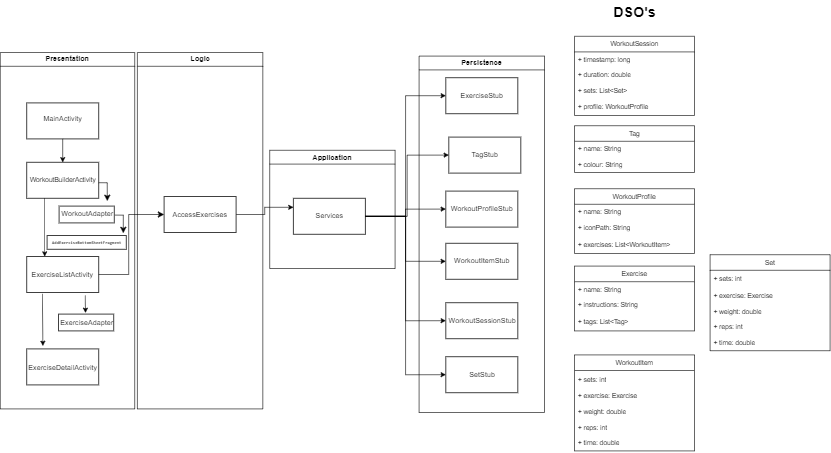

The diagram above was exported from draw.io. Its source (the exported page's mxGraphModel, read from the mxfile embedded in the PNG):
<mxGraphModel dx="2453" dy="1969" grid="1" gridSize="10" guides="1" tooltips="1" connect="1" arrows="1" fold="1" page="1" pageScale="1" pageWidth="850" pageHeight="1100" math="0" shadow="0">
  <root>
    <mxCell id="0" />
    <mxCell id="1" parent="0" />
    <mxCell id="a-GaYzCOKsZOAujTuIjO-1" value="" style="rounded=0;whiteSpace=wrap;html=1;" vertex="1" parent="1">
      <mxGeometry x="36" y="17" width="120" height="60" as="geometry" />
    </mxCell>
    <mxCell id="a-GaYzCOKsZOAujTuIjO-2" value="" style="rounded=0;whiteSpace=wrap;html=1;" vertex="1" parent="1">
      <mxGeometry x="36" y="116" width="120" height="60" as="geometry" />
    </mxCell>
    <mxCell id="a-GaYzCOKsZOAujTuIjO-3" value="" style="rounded=0;whiteSpace=wrap;html=1;" vertex="1" parent="1">
      <mxGeometry x="90" y="189" width="92" height="28" as="geometry" />
    </mxCell>
    <mxCell id="a-GaYzCOKsZOAujTuIjO-4" value="" style="endArrow=classic;html=1;rounded=0;entryX=0.5;entryY=0;entryDx=0;entryDy=0;exitX=0.5;exitY=1;exitDx=0;exitDy=0;" edge="1" parent="1" source="a-GaYzCOKsZOAujTuIjO-1" target="a-GaYzCOKsZOAujTuIjO-2">
      <mxGeometry width="50" height="50" relative="1" as="geometry">
        <mxPoint x="95.5" y="80" as="sourcePoint" />
        <mxPoint x="96" y="109" as="targetPoint" />
      </mxGeometry>
    </mxCell>
    <mxCell id="qEHpEQhO05I6iidEBdeB-41" style="edgeStyle=orthogonalEdgeStyle;rounded=0;orthogonalLoop=1;jettySize=auto;html=1;entryX=0;entryY=0.25;entryDx=0;entryDy=0;" edge="1" parent="1" source="a-GaYzCOKsZOAujTuIjO-6" target="qEHpEQhO05I6iidEBdeB-32">
      <mxGeometry relative="1" as="geometry" />
    </mxCell>
    <mxCell id="a-GaYzCOKsZOAujTuIjO-6" value="AccessExercises" style="rounded=0;whiteSpace=wrap;html=1;" vertex="1" parent="1">
      <mxGeometry x="265" y="173" width="120" height="60" as="geometry" />
    </mxCell>
    <mxCell id="a-GaYzCOKsZOAujTuIjO-18" value="MainActivity" style="text;html=1;align=center;verticalAlign=middle;resizable=0;points=[];autosize=1;strokeColor=none;fillColor=none;" vertex="1" parent="1">
      <mxGeometry x="51" y="29" width="90" height="30" as="geometry" />
    </mxCell>
    <mxCell id="a-GaYzCOKsZOAujTuIjO-19" value="WorkoutBuilderActivity" style="text;html=1;align=center;verticalAlign=middle;resizable=0;points=[];autosize=1;strokeColor=none;fillColor=none;fontSize=11;" vertex="1" parent="1">
      <mxGeometry x="31" y="131" width="130" height="30" as="geometry" />
    </mxCell>
    <mxCell id="a-GaYzCOKsZOAujTuIjO-28" value="&lt;span style=&quot;text-wrap-mode: nowrap;&quot;&gt;ExerciseListActivity&lt;/span&gt;" style="rounded=0;whiteSpace=wrap;html=1;" vertex="1" parent="1">
      <mxGeometry x="36" y="273" width="120" height="60" as="geometry" />
    </mxCell>
    <mxCell id="a-GaYzCOKsZOAujTuIjO-29" value="WorkoutAdapter" style="text;html=1;align=center;verticalAlign=middle;resizable=0;points=[];autosize=1;strokeColor=none;fillColor=none;" vertex="1" parent="1">
      <mxGeometry x="82" y="187" width="110" height="30" as="geometry" />
    </mxCell>
    <mxCell id="a-GaYzCOKsZOAujTuIjO-30" value="" style="rounded=0;whiteSpace=wrap;html=1;" vertex="1" parent="1">
      <mxGeometry x="36" y="427" width="120" height="60" as="geometry" />
    </mxCell>
    <mxCell id="a-GaYzCOKsZOAujTuIjO-32" value="ExerciseDetailActivity" style="text;html=1;align=center;verticalAlign=middle;resizable=0;points=[];autosize=1;strokeColor=none;fillColor=none;" vertex="1" parent="1">
      <mxGeometry x="26" y="443" width="140" height="30" as="geometry" />
    </mxCell>
    <mxCell id="a-GaYzCOKsZOAujTuIjO-33" value="" style="rounded=0;whiteSpace=wrap;html=1;" vertex="1" parent="1">
      <mxGeometry x="89" y="369" width="92" height="28" as="geometry" />
    </mxCell>
    <mxCell id="a-GaYzCOKsZOAujTuIjO-34" value="ExerciseAdapter" style="text;html=1;align=center;verticalAlign=middle;resizable=0;points=[];autosize=1;strokeColor=none;fillColor=none;" vertex="1" parent="1">
      <mxGeometry x="81" y="369" width="110" height="30" as="geometry" />
    </mxCell>
    <mxCell id="a-GaYzCOKsZOAujTuIjO-35" value="" style="endArrow=classic;html=1;rounded=0;" edge="1" parent="1">
      <mxGeometry width="50" height="50" relative="1" as="geometry">
        <mxPoint x="133.5" y="338" as="sourcePoint" />
        <mxPoint x="134" y="367" as="targetPoint" />
      </mxGeometry>
    </mxCell>
    <mxCell id="a-GaYzCOKsZOAujTuIjO-36" value="" style="endArrow=classic;html=1;rounded=0;exitX=0.217;exitY=0.87;exitDx=0;exitDy=0;exitPerimeter=0;" edge="1" parent="1">
      <mxGeometry width="50" height="50" relative="1" as="geometry">
        <mxPoint x="62.039999999999964" y="335.20000000000005" as="sourcePoint" />
        <mxPoint x="63" y="422" as="targetPoint" />
      </mxGeometry>
    </mxCell>
    <mxCell id="a-GaYzCOKsZOAujTuIjO-37" value="" style="endArrow=classic;html=1;rounded=0;exitX=0.25;exitY=1;exitDx=0;exitDy=0;entryX=0.25;entryY=0;entryDx=0;entryDy=0;" edge="1" parent="1" source="a-GaYzCOKsZOAujTuIjO-2" target="a-GaYzCOKsZOAujTuIjO-28">
      <mxGeometry width="50" height="50" relative="1" as="geometry">
        <mxPoint x="59.039999999999964" y="184.20000000000005" as="sourcePoint" />
        <mxPoint x="60" y="271" as="targetPoint" />
      </mxGeometry>
    </mxCell>
    <mxCell id="a-GaYzCOKsZOAujTuIjO-39" value="" style="edgeStyle=elbowEdgeStyle;elbow=horizontal;endArrow=classic;html=1;curved=0;rounded=0;endSize=8;startSize=8;entryX=0;entryY=0.5;entryDx=0;entryDy=0;exitX=1;exitY=0.5;exitDx=0;exitDy=0;" edge="1" parent="1" source="a-GaYzCOKsZOAujTuIjO-28" target="a-GaYzCOKsZOAujTuIjO-6">
      <mxGeometry width="50" height="50" relative="1" as="geometry">
        <mxPoint x="181" y="312" as="sourcePoint" />
        <mxPoint x="240" y="140" as="targetPoint" />
        <Array as="points">
          <mxPoint x="206" y="302" />
        </Array>
      </mxGeometry>
    </mxCell>
    <mxCell id="qEHpEQhO05I6iidEBdeB-1" value="Exercise" style="swimlane;fontStyle=0;childLayout=stackLayout;horizontal=1;startSize=26;fillColor=none;horizontalStack=0;resizeParent=1;resizeParentMax=0;resizeLast=0;collapsible=1;marginBottom=0;whiteSpace=wrap;html=1;fontSize=11;" vertex="1" parent="1">
      <mxGeometry x="949" y="289" width="200" height="108" as="geometry" />
    </mxCell>
    <mxCell id="qEHpEQhO05I6iidEBdeB-2" value="+ name: String" style="text;strokeColor=none;fillColor=none;align=left;verticalAlign=top;spacingLeft=4;spacingRight=4;overflow=hidden;rotatable=0;points=[[0,0.5],[1,0.5]];portConstraint=eastwest;whiteSpace=wrap;html=1;fontSize=11;" vertex="1" parent="qEHpEQhO05I6iidEBdeB-1">
      <mxGeometry y="26" width="200" height="26" as="geometry" />
    </mxCell>
    <mxCell id="qEHpEQhO05I6iidEBdeB-3" value="+ instructions&lt;span style=&quot;background-color: transparent; color: light-dark(rgb(0, 0, 0), rgb(255, 255, 255));&quot;&gt;: String&lt;/span&gt;" style="text;strokeColor=none;fillColor=none;align=left;verticalAlign=top;spacingLeft=4;spacingRight=4;overflow=hidden;rotatable=0;points=[[0,0.5],[1,0.5]];portConstraint=eastwest;whiteSpace=wrap;html=1;fontSize=11;" vertex="1" parent="qEHpEQhO05I6iidEBdeB-1">
      <mxGeometry y="52" width="200" height="26" as="geometry" />
    </mxCell>
    <mxCell id="qEHpEQhO05I6iidEBdeB-4" value="+ tags: List&amp;lt;Tag&amp;gt;" style="text;strokeColor=none;fillColor=none;align=left;verticalAlign=middle;spacingLeft=4;spacingRight=4;overflow=hidden;points=[[0,0.5],[1,0.5]];portConstraint=eastwest;rotatable=0;whiteSpace=wrap;html=1;fontSize=11;" vertex="1" parent="qEHpEQhO05I6iidEBdeB-1">
      <mxGeometry y="78" width="200" height="30" as="geometry" />
    </mxCell>
    <mxCell id="qEHpEQhO05I6iidEBdeB-5" value="WorkoutSession" style="swimlane;fontStyle=0;childLayout=stackLayout;horizontal=1;startSize=26;fillColor=none;horizontalStack=0;resizeParent=1;resizeParentMax=0;resizeLast=0;collapsible=1;marginBottom=0;whiteSpace=wrap;html=1;fontSize=11;" vertex="1" parent="1">
      <mxGeometry x="949" y="-94" width="200" height="132" as="geometry" />
    </mxCell>
    <mxCell id="qEHpEQhO05I6iidEBdeB-6" value="+ timestamp: long" style="text;strokeColor=none;fillColor=none;align=left;verticalAlign=top;spacingLeft=4;spacingRight=4;overflow=hidden;rotatable=0;points=[[0,0.5],[1,0.5]];portConstraint=eastwest;whiteSpace=wrap;html=1;fontFamily=Helvetica;fontSize=11;fontColor=default;labelBackgroundColor=default;" vertex="1" parent="qEHpEQhO05I6iidEBdeB-5">
      <mxGeometry y="26" width="200" height="26" as="geometry" />
    </mxCell>
    <mxCell id="qEHpEQhO05I6iidEBdeB-7" value="+ duration: double" style="text;strokeColor=none;fillColor=none;align=left;verticalAlign=top;spacingLeft=4;spacingRight=4;overflow=hidden;rotatable=0;points=[[0,0.5],[1,0.5]];portConstraint=eastwest;whiteSpace=wrap;html=1;fontFamily=Helvetica;fontSize=11;fontColor=default;labelBackgroundColor=default;" vertex="1" parent="qEHpEQhO05I6iidEBdeB-5">
      <mxGeometry y="52" width="200" height="26" as="geometry" />
    </mxCell>
    <mxCell id="qEHpEQhO05I6iidEBdeB-8" value="+ sets: List&amp;lt;Set&amp;gt;" style="text;strokeColor=none;fillColor=none;align=left;verticalAlign=top;spacingLeft=4;spacingRight=4;overflow=hidden;rotatable=0;points=[[0,0.5],[1,0.5]];portConstraint=eastwest;whiteSpace=wrap;html=1;fontSize=11;" vertex="1" parent="qEHpEQhO05I6iidEBdeB-5">
      <mxGeometry y="78" width="200" height="24" as="geometry" />
    </mxCell>
    <mxCell id="qEHpEQhO05I6iidEBdeB-9" value="+ profile: WorkoutProfile" style="text;strokeColor=none;fillColor=none;align=left;verticalAlign=middle;spacingLeft=4;spacingRight=4;overflow=hidden;points=[[0,0.5],[1,0.5]];portConstraint=eastwest;rotatable=0;whiteSpace=wrap;html=1;fontFamily=Helvetica;fontSize=11;fontColor=default;labelBackgroundColor=default;" vertex="1" parent="qEHpEQhO05I6iidEBdeB-5">
      <mxGeometry y="102" width="200" height="30" as="geometry" />
    </mxCell>
    <mxCell id="qEHpEQhO05I6iidEBdeB-10" value="Tag" style="swimlane;fontStyle=0;childLayout=stackLayout;horizontal=1;startSize=26;fillColor=none;horizontalStack=0;resizeParent=1;resizeParentMax=0;resizeLast=0;collapsible=1;marginBottom=0;whiteSpace=wrap;html=1;fontSize=11;" vertex="1" parent="1">
      <mxGeometry x="949" y="55" width="200" height="78" as="geometry" />
    </mxCell>
    <mxCell id="qEHpEQhO05I6iidEBdeB-11" value="+ name: String" style="text;strokeColor=none;fillColor=none;align=left;verticalAlign=top;spacingLeft=4;spacingRight=4;overflow=hidden;rotatable=0;points=[[0,0.5],[1,0.5]];portConstraint=eastwest;whiteSpace=wrap;html=1;fontSize=11;" vertex="1" parent="qEHpEQhO05I6iidEBdeB-10">
      <mxGeometry y="26" width="200" height="26" as="geometry" />
    </mxCell>
    <mxCell id="qEHpEQhO05I6iidEBdeB-12" value="+ colour: String" style="text;strokeColor=none;fillColor=none;align=left;verticalAlign=top;spacingLeft=4;spacingRight=4;overflow=hidden;rotatable=0;points=[[0,0.5],[1,0.5]];portConstraint=eastwest;whiteSpace=wrap;html=1;fontSize=11;" vertex="1" parent="qEHpEQhO05I6iidEBdeB-10">
      <mxGeometry y="52" width="200" height="26" as="geometry" />
    </mxCell>
    <mxCell id="qEHpEQhO05I6iidEBdeB-13" value="WorkoutProfile" style="swimlane;fontStyle=0;childLayout=stackLayout;horizontal=1;startSize=26;fillColor=none;horizontalStack=0;resizeParent=1;resizeParentMax=0;resizeLast=0;collapsible=1;marginBottom=0;whiteSpace=wrap;html=1;fontSize=11;" vertex="1" parent="1">
      <mxGeometry x="949" y="160" width="200" height="108" as="geometry" />
    </mxCell>
    <mxCell id="qEHpEQhO05I6iidEBdeB-14" value="+ name: String" style="text;strokeColor=none;fillColor=none;align=left;verticalAlign=top;spacingLeft=4;spacingRight=4;overflow=hidden;rotatable=0;points=[[0,0.5],[1,0.5]];portConstraint=eastwest;whiteSpace=wrap;html=1;fontSize=11;" vertex="1" parent="qEHpEQhO05I6iidEBdeB-13">
      <mxGeometry y="26" width="200" height="26" as="geometry" />
    </mxCell>
    <mxCell id="qEHpEQhO05I6iidEBdeB-15" value="+ iconPath: String" style="text;strokeColor=none;fillColor=none;align=left;verticalAlign=top;spacingLeft=4;spacingRight=4;overflow=hidden;rotatable=0;points=[[0,0.5],[1,0.5]];portConstraint=eastwest;whiteSpace=wrap;html=1;fontSize=11;" vertex="1" parent="qEHpEQhO05I6iidEBdeB-13">
      <mxGeometry y="52" width="200" height="26" as="geometry" />
    </mxCell>
    <mxCell id="qEHpEQhO05I6iidEBdeB-16" value="+ exercises: List&amp;lt;WorkoutItem&amp;gt;" style="text;strokeColor=none;fillColor=none;align=left;verticalAlign=middle;spacingLeft=4;spacingRight=4;overflow=hidden;points=[[0,0.5],[1,0.5]];portConstraint=eastwest;rotatable=0;whiteSpace=wrap;html=1;fontFamily=Helvetica;fontSize=11;fontColor=default;labelBackgroundColor=default;" vertex="1" parent="qEHpEQhO05I6iidEBdeB-13">
      <mxGeometry y="78" width="200" height="30" as="geometry" />
    </mxCell>
    <mxCell id="qEHpEQhO05I6iidEBdeB-17" value="WorkoutItem" style="swimlane;fontStyle=0;childLayout=stackLayout;horizontal=1;startSize=26;fillColor=none;horizontalStack=0;resizeParent=1;resizeParentMax=0;resizeLast=0;collapsible=1;marginBottom=0;whiteSpace=wrap;html=1;fontSize=11;" vertex="1" parent="1">
      <mxGeometry x="949" y="437" width="200" height="160" as="geometry" />
    </mxCell>
    <mxCell id="qEHpEQhO05I6iidEBdeB-22" value="+ sets: int" style="text;strokeColor=none;fillColor=none;align=left;verticalAlign=middle;spacingLeft=4;spacingRight=4;overflow=hidden;points=[[0,0.5],[1,0.5]];portConstraint=eastwest;rotatable=0;whiteSpace=wrap;html=1;fontFamily=Helvetica;fontSize=11;fontColor=default;labelBackgroundColor=default;" vertex="1" parent="qEHpEQhO05I6iidEBdeB-17">
      <mxGeometry y="26" width="200" height="30" as="geometry" />
    </mxCell>
    <mxCell id="qEHpEQhO05I6iidEBdeB-18" value="+ exercise: Exercise" style="text;strokeColor=none;fillColor=none;align=left;verticalAlign=top;spacingLeft=4;spacingRight=4;overflow=hidden;rotatable=0;points=[[0,0.5],[1,0.5]];portConstraint=eastwest;whiteSpace=wrap;html=1;fontFamily=Helvetica;fontSize=11;fontColor=default;labelBackgroundColor=default;" vertex="1" parent="qEHpEQhO05I6iidEBdeB-17">
      <mxGeometry y="56" width="200" height="26" as="geometry" />
    </mxCell>
    <mxCell id="qEHpEQhO05I6iidEBdeB-19" value="+ weight: double" style="text;strokeColor=none;fillColor=none;align=left;verticalAlign=top;spacingLeft=4;spacingRight=4;overflow=hidden;rotatable=0;points=[[0,0.5],[1,0.5]];portConstraint=eastwest;whiteSpace=wrap;html=1;fontFamily=Helvetica;fontSize=11;fontColor=default;labelBackgroundColor=default;" vertex="1" parent="qEHpEQhO05I6iidEBdeB-17">
      <mxGeometry y="82" width="200" height="26" as="geometry" />
    </mxCell>
    <mxCell id="qEHpEQhO05I6iidEBdeB-20" value="+ reps: int" style="text;strokeColor=none;fillColor=none;align=left;verticalAlign=top;spacingLeft=4;spacingRight=4;overflow=hidden;rotatable=0;points=[[0,0.5],[1,0.5]];portConstraint=eastwest;whiteSpace=wrap;html=1;fontFamily=Helvetica;fontSize=11;fontColor=default;labelBackgroundColor=default;" vertex="1" parent="qEHpEQhO05I6iidEBdeB-17">
      <mxGeometry y="108" width="200" height="26" as="geometry" />
    </mxCell>
    <mxCell id="qEHpEQhO05I6iidEBdeB-21" value="+ time: d&lt;span style=&quot;background-color: light-dark(#ffffff, var(--ge-dark-color, #121212)); color: light-dark(rgb(0, 0, 0), rgb(255, 255, 255));&quot;&gt;ouble&lt;/span&gt;" style="text;strokeColor=none;fillColor=none;align=left;verticalAlign=top;spacingLeft=4;spacingRight=4;overflow=hidden;rotatable=0;points=[[0,0.5],[1,0.5]];portConstraint=eastwest;whiteSpace=wrap;html=1;fontFamily=Helvetica;fontSize=11;fontColor=default;labelBackgroundColor=default;" vertex="1" parent="qEHpEQhO05I6iidEBdeB-17">
      <mxGeometry y="134" width="200" height="26" as="geometry" />
    </mxCell>
    <mxCell id="qEHpEQhO05I6iidEBdeB-26" value="DSO's" style="text;strokeColor=none;fillColor=none;html=1;fontSize=24;fontStyle=1;verticalAlign=middle;align=center;" vertex="1" parent="1">
      <mxGeometry x="999" y="-154" width="100" height="40" as="geometry" />
    </mxCell>
    <mxCell id="qEHpEQhO05I6iidEBdeB-27" value="Presentation" style="swimlane;whiteSpace=wrap;html=1;" vertex="1" parent="1">
      <mxGeometry x="-8" y="-67" width="224" height="594" as="geometry" />
    </mxCell>
    <mxCell id="a-GaYzCOKsZOAujTuIjO-42" value="" style="rounded=0;whiteSpace=wrap;html=1;" vertex="1" parent="qEHpEQhO05I6iidEBdeB-27">
      <mxGeometry x="78" y="305" width="132" height="23" as="geometry" />
    </mxCell>
    <mxCell id="a-GaYzCOKsZOAujTuIjO-44" value="&lt;code&gt;AddExerciseBottomSheetFragment&lt;/code&gt;" style="text;html=1;align=center;verticalAlign=middle;resizable=0;points=[];autosize=1;strokeColor=none;fillColor=none;fontSize=7;fontStyle=1" vertex="1" parent="qEHpEQhO05I6iidEBdeB-27">
      <mxGeometry x="74" y="307" width="140" height="20" as="geometry" />
    </mxCell>
    <mxCell id="a-GaYzCOKsZOAujTuIjO-45" value="" style="edgeStyle=segmentEdgeStyle;endArrow=classic;html=1;curved=0;rounded=0;endSize=8;startSize=8;entryX=0.803;entryY=-0.217;entryDx=0;entryDy=0;entryPerimeter=0;" edge="1" parent="qEHpEQhO05I6iidEBdeB-27" target="a-GaYzCOKsZOAujTuIjO-29">
      <mxGeometry width="50" height="50" relative="1" as="geometry">
        <mxPoint x="164" y="217" as="sourcePoint" />
        <mxPoint x="214" y="167" as="targetPoint" />
      </mxGeometry>
    </mxCell>
    <mxCell id="qEHpEQhO05I6iidEBdeB-28" value="Logic" style="swimlane;whiteSpace=wrap;html=1;" vertex="1" parent="1">
      <mxGeometry x="220.5" y="-67" width="209" height="594" as="geometry" />
    </mxCell>
    <mxCell id="qEHpEQhO05I6iidEBdeB-29" value="Persistence" style="swimlane;whiteSpace=wrap;html=1;" vertex="1" parent="1">
      <mxGeometry x="690" y="-61" width="209" height="594" as="geometry" />
    </mxCell>
    <mxCell id="a-GaYzCOKsZOAujTuIjO-8" value="ExerciseStub" style="rounded=0;whiteSpace=wrap;html=1;" vertex="1" parent="qEHpEQhO05I6iidEBdeB-29">
      <mxGeometry x="44.5" y="36" width="120" height="60" as="geometry" />
    </mxCell>
    <mxCell id="a-GaYzCOKsZOAujTuIjO-9" value="" style="rounded=0;whiteSpace=wrap;html=1;" vertex="1" parent="qEHpEQhO05I6iidEBdeB-29">
      <mxGeometry x="44.5" y="411" width="120" height="60" as="geometry" />
    </mxCell>
    <mxCell id="a-GaYzCOKsZOAujTuIjO-10" value="&lt;span style=&quot;text-wrap-mode: nowrap;&quot;&gt;WorkoutItemStub&lt;/span&gt;" style="rounded=0;whiteSpace=wrap;html=1;" vertex="1" parent="qEHpEQhO05I6iidEBdeB-29">
      <mxGeometry x="44.5" y="312" width="120" height="60" as="geometry" />
    </mxCell>
    <mxCell id="a-GaYzCOKsZOAujTuIjO-11" value="" style="rounded=0;whiteSpace=wrap;html=1;" vertex="1" parent="qEHpEQhO05I6iidEBdeB-29">
      <mxGeometry x="44.5" y="501" width="120" height="60" as="geometry" />
    </mxCell>
    <mxCell id="a-GaYzCOKsZOAujTuIjO-12" value="&lt;span style=&quot;text-wrap-mode: nowrap;&quot;&gt;WorkoutProfileStub&lt;/span&gt;" style="rounded=0;whiteSpace=wrap;html=1;" vertex="1" parent="qEHpEQhO05I6iidEBdeB-29">
      <mxGeometry x="44.5" y="225" width="120" height="60" as="geometry" />
    </mxCell>
    <mxCell id="a-GaYzCOKsZOAujTuIjO-13" value="TagStub" style="rounded=0;whiteSpace=wrap;html=1;" vertex="1" parent="qEHpEQhO05I6iidEBdeB-29">
      <mxGeometry x="49.5" y="135" width="120" height="60" as="geometry" />
    </mxCell>
    <mxCell id="a-GaYzCOKsZOAujTuIjO-21" value="WorkoutSessionStub" style="text;html=1;align=center;verticalAlign=middle;resizable=0;points=[];autosize=1;strokeColor=none;fillColor=none;" vertex="1" parent="qEHpEQhO05I6iidEBdeB-29">
      <mxGeometry x="34.5" y="427" width="140" height="30" as="geometry" />
    </mxCell>
    <mxCell id="a-GaYzCOKsZOAujTuIjO-23" value="SetStub" style="text;html=1;align=center;verticalAlign=middle;resizable=0;points=[];autosize=1;strokeColor=none;fillColor=none;" vertex="1" parent="qEHpEQhO05I6iidEBdeB-29">
      <mxGeometry x="69.5" y="516" width="70" height="30" as="geometry" />
    </mxCell>
    <mxCell id="qEHpEQhO05I6iidEBdeB-30" value="Application" style="swimlane;whiteSpace=wrap;html=1;" vertex="1" parent="1">
      <mxGeometry x="441" y="96" width="209" height="197" as="geometry" />
    </mxCell>
    <mxCell id="qEHpEQhO05I6iidEBdeB-32" value="Services" style="rounded=0;whiteSpace=wrap;html=1;align=center;" vertex="1" parent="qEHpEQhO05I6iidEBdeB-30">
      <mxGeometry x="39.5" y="80" width="120" height="60" as="geometry" />
    </mxCell>
    <mxCell id="qEHpEQhO05I6iidEBdeB-35" style="edgeStyle=orthogonalEdgeStyle;rounded=0;orthogonalLoop=1;jettySize=auto;html=1;entryX=0;entryY=0.5;entryDx=0;entryDy=0;" edge="1" parent="1" source="qEHpEQhO05I6iidEBdeB-32" target="a-GaYzCOKsZOAujTuIjO-8">
      <mxGeometry relative="1" as="geometry" />
    </mxCell>
    <mxCell id="qEHpEQhO05I6iidEBdeB-36" style="edgeStyle=orthogonalEdgeStyle;rounded=0;orthogonalLoop=1;jettySize=auto;html=1;entryX=0;entryY=0.5;entryDx=0;entryDy=0;" edge="1" parent="1" source="qEHpEQhO05I6iidEBdeB-32" target="a-GaYzCOKsZOAujTuIjO-13">
      <mxGeometry relative="1" as="geometry" />
    </mxCell>
    <mxCell id="qEHpEQhO05I6iidEBdeB-37" style="edgeStyle=orthogonalEdgeStyle;rounded=0;orthogonalLoop=1;jettySize=auto;html=1;entryX=0;entryY=0.5;entryDx=0;entryDy=0;" edge="1" parent="1" source="qEHpEQhO05I6iidEBdeB-32" target="a-GaYzCOKsZOAujTuIjO-12">
      <mxGeometry relative="1" as="geometry" />
    </mxCell>
    <mxCell id="qEHpEQhO05I6iidEBdeB-38" style="edgeStyle=orthogonalEdgeStyle;rounded=0;orthogonalLoop=1;jettySize=auto;html=1;entryX=0;entryY=0.5;entryDx=0;entryDy=0;" edge="1" parent="1" source="qEHpEQhO05I6iidEBdeB-32" target="a-GaYzCOKsZOAujTuIjO-10">
      <mxGeometry relative="1" as="geometry" />
    </mxCell>
    <mxCell id="qEHpEQhO05I6iidEBdeB-39" style="edgeStyle=orthogonalEdgeStyle;rounded=0;orthogonalLoop=1;jettySize=auto;html=1;entryX=0;entryY=0.5;entryDx=0;entryDy=0;" edge="1" parent="1" source="qEHpEQhO05I6iidEBdeB-32" target="a-GaYzCOKsZOAujTuIjO-9">
      <mxGeometry relative="1" as="geometry" />
    </mxCell>
    <mxCell id="qEHpEQhO05I6iidEBdeB-40" style="edgeStyle=orthogonalEdgeStyle;rounded=0;orthogonalLoop=1;jettySize=auto;html=1;entryX=0;entryY=0.5;entryDx=0;entryDy=0;" edge="1" parent="1" source="qEHpEQhO05I6iidEBdeB-32" target="a-GaYzCOKsZOAujTuIjO-11">
      <mxGeometry relative="1" as="geometry" />
    </mxCell>
    <mxCell id="a-GaYzCOKsZOAujTuIjO-47" value="" style="edgeStyle=segmentEdgeStyle;endArrow=classic;html=1;curved=0;rounded=0;endSize=8;startSize=8;entryX=0.803;entryY=-0.217;entryDx=0;entryDy=0;entryPerimeter=0;" edge="1" parent="1">
      <mxGeometry width="50" height="50" relative="1" as="geometry">
        <mxPoint x="183" y="204" as="sourcePoint" />
        <mxPoint x="197" y="234" as="targetPoint" />
      </mxGeometry>
    </mxCell>
    <mxCell id="ua8eh6yLoHjA7joeXJ7W-1" value="Set" style="swimlane;fontStyle=0;childLayout=stackLayout;horizontal=1;startSize=26;fillColor=none;horizontalStack=0;resizeParent=1;resizeParentMax=0;resizeLast=0;collapsible=1;marginBottom=0;whiteSpace=wrap;html=1;fontSize=11;" vertex="1" parent="1">
      <mxGeometry x="1175" y="270" width="200" height="160" as="geometry" />
    </mxCell>
    <mxCell id="ua8eh6yLoHjA7joeXJ7W-2" value="+ sets: int" style="text;strokeColor=none;fillColor=none;align=left;verticalAlign=middle;spacingLeft=4;spacingRight=4;overflow=hidden;points=[[0,0.5],[1,0.5]];portConstraint=eastwest;rotatable=0;whiteSpace=wrap;html=1;fontFamily=Helvetica;fontSize=11;fontColor=default;labelBackgroundColor=default;" vertex="1" parent="ua8eh6yLoHjA7joeXJ7W-1">
      <mxGeometry y="26" width="200" height="30" as="geometry" />
    </mxCell>
    <mxCell id="ua8eh6yLoHjA7joeXJ7W-3" value="+ exercise: Exercise" style="text;strokeColor=none;fillColor=none;align=left;verticalAlign=top;spacingLeft=4;spacingRight=4;overflow=hidden;rotatable=0;points=[[0,0.5],[1,0.5]];portConstraint=eastwest;whiteSpace=wrap;html=1;fontFamily=Helvetica;fontSize=11;fontColor=default;labelBackgroundColor=default;" vertex="1" parent="ua8eh6yLoHjA7joeXJ7W-1">
      <mxGeometry y="56" width="200" height="26" as="geometry" />
    </mxCell>
    <mxCell id="ua8eh6yLoHjA7joeXJ7W-4" value="+ weight: double" style="text;strokeColor=none;fillColor=none;align=left;verticalAlign=top;spacingLeft=4;spacingRight=4;overflow=hidden;rotatable=0;points=[[0,0.5],[1,0.5]];portConstraint=eastwest;whiteSpace=wrap;html=1;fontFamily=Helvetica;fontSize=11;fontColor=default;labelBackgroundColor=default;" vertex="1" parent="ua8eh6yLoHjA7joeXJ7W-1">
      <mxGeometry y="82" width="200" height="26" as="geometry" />
    </mxCell>
    <mxCell id="ua8eh6yLoHjA7joeXJ7W-5" value="+ reps: int" style="text;strokeColor=none;fillColor=none;align=left;verticalAlign=top;spacingLeft=4;spacingRight=4;overflow=hidden;rotatable=0;points=[[0,0.5],[1,0.5]];portConstraint=eastwest;whiteSpace=wrap;html=1;fontFamily=Helvetica;fontSize=11;fontColor=default;labelBackgroundColor=default;" vertex="1" parent="ua8eh6yLoHjA7joeXJ7W-1">
      <mxGeometry y="108" width="200" height="26" as="geometry" />
    </mxCell>
    <mxCell id="ua8eh6yLoHjA7joeXJ7W-6" value="+ time: d&lt;span style=&quot;background-color: light-dark(#ffffff, var(--ge-dark-color, #121212)); color: light-dark(rgb(0, 0, 0), rgb(255, 255, 255));&quot;&gt;ouble&lt;/span&gt;" style="text;strokeColor=none;fillColor=none;align=left;verticalAlign=top;spacingLeft=4;spacingRight=4;overflow=hidden;rotatable=0;points=[[0,0.5],[1,0.5]];portConstraint=eastwest;whiteSpace=wrap;html=1;fontFamily=Helvetica;fontSize=11;fontColor=default;labelBackgroundColor=default;" vertex="1" parent="ua8eh6yLoHjA7joeXJ7W-1">
      <mxGeometry y="134" width="200" height="26" as="geometry" />
    </mxCell>
  </root>
</mxGraphModel>